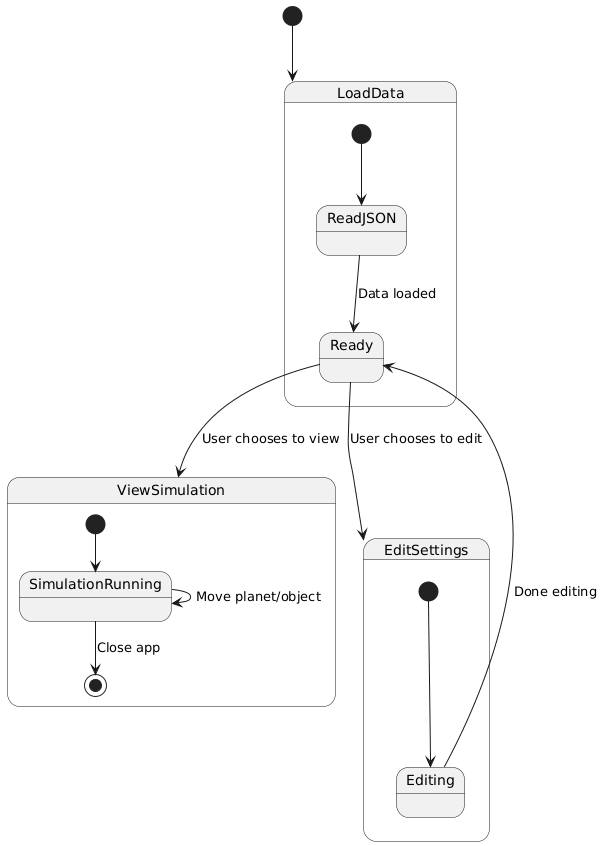

The diagram above was rendered by PlantUML. Its source (embedded in the PNG):
@startuml
[*] --> LoadData

state LoadData {
  [*] --> ReadJSON
  ReadJSON --> Ready : Data loaded
}

Ready --> EditSettings : User chooses to edit
Ready --> ViewSimulation : User chooses to view

state EditSettings {
  [*] --> Editing
  Editing --> Ready : Done editing
}

state ViewSimulation {
  [*] --> SimulationRunning
  SimulationRunning --> SimulationRunning : Move planet/object
  SimulationRunning --> [*] : Close app
}
@enduml